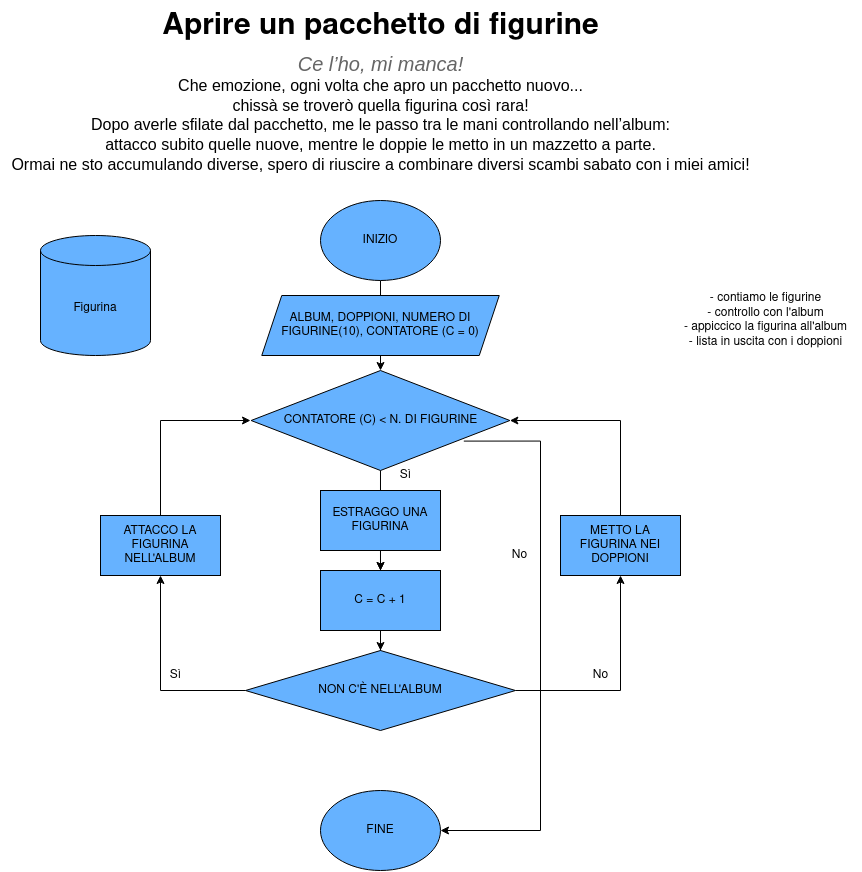

The diagram above was exported from draw.io. Its source (the exported page's mxGraphModel, read from the mxfile embedded in the PNG):
<mxGraphModel dx="971" dy="568" grid="1" gridSize="10" guides="1" tooltips="1" connect="1" arrows="1" fold="1" page="1" pageScale="1" pageWidth="827" pageHeight="1169" math="0" shadow="0">
  <root>
    <mxCell id="0" />
    <mxCell id="1" parent="0" />
    <mxCell id="tTxaoE44gMT-2iR8TA95-2" value="&lt;p role=&quot;presentation&quot; style=&quot;line-height: 1.38; margin-top: 0pt; margin-bottom: 3pt; font-size: 20px;&quot; dir=&quot;ltr&quot; align=&quot;center&quot;&gt;&lt;b&gt;&lt;font style=&quot;font-size: 30px;&quot;&gt;Aprire un pacchetto di figurine&lt;/font&gt;&lt;/b&gt;&lt;/p&gt;&lt;div align=&quot;center&quot;&gt;&lt;span style=&quot;font-size: 15pt; font-family: Arial; color: rgb(102, 102, 102); background-color: transparent; font-weight: 400; font-style: italic; font-variant: normal; text-decoration: none; vertical-align: baseline;&quot;&gt;Ce l’ho, mi manca!&lt;/span&gt;&lt;br&gt;&lt;span style=&quot;font-size: 12pt; font-family: Arial; color: rgb(0, 0, 0); background-color: transparent; font-weight: 400; font-style: normal; font-variant: normal; text-decoration: none; vertical-align: baseline;&quot;&gt;Che emozione, ogni volta che apro un pacchetto nuovo... &lt;/span&gt;&lt;br&gt;&lt;span style=&quot;font-size: 12pt; font-family: Arial; color: rgb(0, 0, 0); background-color: transparent; font-weight: 400; font-style: normal; font-variant: normal; text-decoration: none; vertical-align: baseline;&quot;&gt;chissà se troverò quella figurina così rara!&lt;/span&gt;&lt;br&gt;&lt;span style=&quot;font-size: 12pt; font-family: Arial; color: rgb(0, 0, 0); background-color: transparent; font-weight: 400; font-style: normal; font-variant: normal; text-decoration: none; vertical-align: baseline;&quot;&gt;Dopo averle sfilate dal pacchetto, me le passo tra le mani controllando nell’album:&lt;/span&gt;&lt;br&gt;&lt;span style=&quot;font-size: 12pt; font-family: Arial; color: rgb(0, 0, 0); background-color: transparent; font-weight: 400; font-style: normal; font-variant: normal; text-decoration: none; vertical-align: baseline;&quot;&gt;attacco subito quelle nuove, mentre le doppie le metto in un mazzetto a parte. &lt;/span&gt;&lt;br&gt;&lt;span style=&quot;font-size: 12pt; font-family: Arial; color: rgb(0, 0, 0); background-color: transparent; font-weight: 400; font-style: normal; font-variant: normal; text-decoration: none; vertical-align: baseline;&quot;&gt;Ormai ne sto accumulando diverse, spero di riuscire a combinare diversi scambi sabato con i miei amici! &lt;/span&gt;&lt;/div&gt;" style="text;html=1;align=center;verticalAlign=middle;resizable=0;points=[];autosize=1;strokeColor=none;fillColor=none;" vertex="1" parent="1">
      <mxGeometry x="450" y="10" width="760" height="180" as="geometry" />
    </mxCell>
    <mxCell id="tTxaoE44gMT-2iR8TA95-14" value="" style="edgeStyle=orthogonalEdgeStyle;rounded=0;orthogonalLoop=1;jettySize=auto;html=1;" edge="1" parent="1" source="tTxaoE44gMT-2iR8TA95-3" target="tTxaoE44gMT-2iR8TA95-12">
      <mxGeometry relative="1" as="geometry" />
    </mxCell>
    <mxCell id="tTxaoE44gMT-2iR8TA95-3" value="INIZIO" style="ellipse;whiteSpace=wrap;html=1;fillColor=#66B2FF;" vertex="1" parent="1">
      <mxGeometry x="770" y="210" width="120" height="80" as="geometry" />
    </mxCell>
    <mxCell id="tTxaoE44gMT-2iR8TA95-4" value="FINE" style="ellipse;whiteSpace=wrap;html=1;fillColor=#66B2FF;" vertex="1" parent="1">
      <mxGeometry x="769.99" y="800" width="120" height="80" as="geometry" />
    </mxCell>
    <mxCell id="tTxaoE44gMT-2iR8TA95-5" value="&lt;div&gt;Figurina&lt;/div&gt;" style="shape=cylinder3;whiteSpace=wrap;html=1;boundedLbl=1;backgroundOutline=1;size=15;fillColor=#66B2FF;" vertex="1" parent="1">
      <mxGeometry x="490" y="245" width="110" height="120" as="geometry" />
    </mxCell>
    <mxCell id="tTxaoE44gMT-2iR8TA95-6" value="&lt;div&gt;- contiamo le figurine&lt;br&gt;&lt;/div&gt;&lt;div&gt;- controllo con l'album&lt;/div&gt;&lt;div&gt;- appiccico la figurina all'album&lt;br&gt;&lt;/div&gt;&lt;div&gt;- lista in uscita con i doppioni&lt;br&gt;&lt;/div&gt;" style="text;html=1;align=center;verticalAlign=middle;resizable=0;points=[];autosize=1;strokeColor=none;fillColor=none;" vertex="1" parent="1">
      <mxGeometry x="1120" y="295" width="190" height="70" as="geometry" />
    </mxCell>
    <mxCell id="tTxaoE44gMT-2iR8TA95-20" value="" style="edgeStyle=orthogonalEdgeStyle;rounded=0;orthogonalLoop=1;jettySize=auto;html=1;" edge="1" parent="1" source="tTxaoE44gMT-2iR8TA95-7" target="tTxaoE44gMT-2iR8TA95-17">
      <mxGeometry relative="1" as="geometry" />
    </mxCell>
    <mxCell id="tTxaoE44gMT-2iR8TA95-28" value="" style="edgeStyle=orthogonalEdgeStyle;rounded=0;orthogonalLoop=1;jettySize=auto;html=1;exitX=0.5;exitY=0;exitDx=0;exitDy=0;" edge="1" parent="1" source="tTxaoE44gMT-2iR8TA95-23">
      <mxGeometry relative="1" as="geometry">
        <mxPoint x="700" y="430" as="targetPoint" />
        <Array as="points">
          <mxPoint x="610" y="430" />
        </Array>
      </mxGeometry>
    </mxCell>
    <mxCell id="tTxaoE44gMT-2iR8TA95-7" value="CONTATORE (C) &amp;lt; N. DI FIGURINE" style="rhombus;whiteSpace=wrap;html=1;fillColor=#66B2FF;" vertex="1" parent="1">
      <mxGeometry x="700.62" y="380" width="258.75" height="100" as="geometry" />
    </mxCell>
    <mxCell id="tTxaoE44gMT-2iR8TA95-18" value="" style="edgeStyle=orthogonalEdgeStyle;rounded=0;orthogonalLoop=1;jettySize=auto;html=1;" edge="1" parent="1" source="tTxaoE44gMT-2iR8TA95-10" target="tTxaoE44gMT-2iR8TA95-17">
      <mxGeometry relative="1" as="geometry" />
    </mxCell>
    <mxCell id="tTxaoE44gMT-2iR8TA95-10" value="ESTRAGGO UNA FIGURINA" style="rounded=0;whiteSpace=wrap;html=1;fillColor=#66B2FF;" vertex="1" parent="1">
      <mxGeometry x="770" y="500" width="120" height="60" as="geometry" />
    </mxCell>
    <mxCell id="tTxaoE44gMT-2iR8TA95-21" value="" style="edgeStyle=orthogonalEdgeStyle;rounded=0;orthogonalLoop=1;jettySize=auto;html=1;" edge="1" parent="1" source="tTxaoE44gMT-2iR8TA95-12" target="tTxaoE44gMT-2iR8TA95-7">
      <mxGeometry relative="1" as="geometry">
        <Array as="points">
          <mxPoint x="830" y="420" />
          <mxPoint x="830" y="420" />
        </Array>
      </mxGeometry>
    </mxCell>
    <mxCell id="tTxaoE44gMT-2iR8TA95-12" value="&lt;div&gt;ALBUM, DOPPIONI, NUMERO DI FIGURINE(10), CONTATORE (C = 0)&lt;br&gt;&lt;/div&gt;" style="shape=parallelogram;perimeter=parallelogramPerimeter;whiteSpace=wrap;html=1;fixedSize=1;fillColor=#66B2FF;" vertex="1" parent="1">
      <mxGeometry x="711.25" y="305" width="237.5" height="60" as="geometry" />
    </mxCell>
    <mxCell id="tTxaoE44gMT-2iR8TA95-24" value="" style="edgeStyle=orthogonalEdgeStyle;rounded=0;orthogonalLoop=1;jettySize=auto;html=1;" edge="1" parent="1" source="tTxaoE44gMT-2iR8TA95-16" target="tTxaoE44gMT-2iR8TA95-23">
      <mxGeometry relative="1" as="geometry" />
    </mxCell>
    <mxCell id="tTxaoE44gMT-2iR8TA95-25" value="" style="edgeStyle=orthogonalEdgeStyle;rounded=0;orthogonalLoop=1;jettySize=auto;html=1;" edge="1" parent="1" source="tTxaoE44gMT-2iR8TA95-16" target="tTxaoE44gMT-2iR8TA95-22">
      <mxGeometry relative="1" as="geometry" />
    </mxCell>
    <mxCell id="tTxaoE44gMT-2iR8TA95-34" value="" style="edgeStyle=orthogonalEdgeStyle;rounded=0;orthogonalLoop=1;jettySize=auto;html=1;exitX=0.822;exitY=0.706;exitDx=0;exitDy=0;exitPerimeter=0;" edge="1" parent="1" source="tTxaoE44gMT-2iR8TA95-7" target="tTxaoE44gMT-2iR8TA95-4">
      <mxGeometry relative="1" as="geometry">
        <Array as="points">
          <mxPoint x="990" y="451" />
          <mxPoint x="990" y="840" />
        </Array>
      </mxGeometry>
    </mxCell>
    <mxCell id="tTxaoE44gMT-2iR8TA95-16" value="NON C'È NELL'ALBUM" style="rhombus;whiteSpace=wrap;html=1;fillColor=#66B2FF;" vertex="1" parent="1">
      <mxGeometry x="694.99" y="660" width="270" height="80" as="geometry" />
    </mxCell>
    <mxCell id="tTxaoE44gMT-2iR8TA95-32" value="" style="edgeStyle=orthogonalEdgeStyle;rounded=0;orthogonalLoop=1;jettySize=auto;html=1;" edge="1" parent="1" source="tTxaoE44gMT-2iR8TA95-17" target="tTxaoE44gMT-2iR8TA95-16">
      <mxGeometry relative="1" as="geometry" />
    </mxCell>
    <mxCell id="tTxaoE44gMT-2iR8TA95-17" value="C = C + 1" style="rounded=0;whiteSpace=wrap;html=1;fillColor=#66B2FF;" vertex="1" parent="1">
      <mxGeometry x="770" y="580" width="120" height="60" as="geometry" />
    </mxCell>
    <mxCell id="tTxaoE44gMT-2iR8TA95-29" value="" style="edgeStyle=orthogonalEdgeStyle;rounded=0;orthogonalLoop=1;jettySize=auto;html=1;entryX=1;entryY=0.5;entryDx=0;entryDy=0;exitX=0.5;exitY=0;exitDx=0;exitDy=0;" edge="1" parent="1" source="tTxaoE44gMT-2iR8TA95-22" target="tTxaoE44gMT-2iR8TA95-7">
      <mxGeometry relative="1" as="geometry" />
    </mxCell>
    <mxCell id="tTxaoE44gMT-2iR8TA95-22" value="METTO LA FIGURINA NEI DOPPIONI" style="rounded=0;whiteSpace=wrap;html=1;fillColor=#66B2FF;" vertex="1" parent="1">
      <mxGeometry x="1010" y="525" width="120" height="60" as="geometry" />
    </mxCell>
    <mxCell id="tTxaoE44gMT-2iR8TA95-23" value="ATTACCO LA FIGURINA NELL'ALBUM" style="rounded=0;whiteSpace=wrap;html=1;fillColor=#66B2FF;" vertex="1" parent="1">
      <mxGeometry x="550" y="525" width="120" height="60" as="geometry" />
    </mxCell>
    <mxCell id="tTxaoE44gMT-2iR8TA95-35" value="No" style="text;html=1;align=center;verticalAlign=middle;resizable=0;points=[];autosize=1;strokeColor=none;fillColor=none;" vertex="1" parent="1">
      <mxGeometry x="948.75" y="550" width="40" height="30" as="geometry" />
    </mxCell>
    <mxCell id="tTxaoE44gMT-2iR8TA95-36" value="Sì" style="text;html=1;align=center;verticalAlign=middle;resizable=0;points=[];autosize=1;strokeColor=none;fillColor=none;" vertex="1" parent="1">
      <mxGeometry x="840" y="470" width="30" height="30" as="geometry" />
    </mxCell>
    <mxCell id="tTxaoE44gMT-2iR8TA95-37" value="No" style="text;html=1;align=center;verticalAlign=middle;resizable=0;points=[];autosize=1;strokeColor=none;fillColor=none;" vertex="1" parent="1">
      <mxGeometry x="1030" y="670" width="40" height="30" as="geometry" />
    </mxCell>
    <mxCell id="tTxaoE44gMT-2iR8TA95-38" value="Sì" style="text;html=1;align=center;verticalAlign=middle;resizable=0;points=[];autosize=1;strokeColor=none;fillColor=none;" vertex="1" parent="1">
      <mxGeometry x="610" y="670" width="30" height="30" as="geometry" />
    </mxCell>
  </root>
</mxGraphModel>